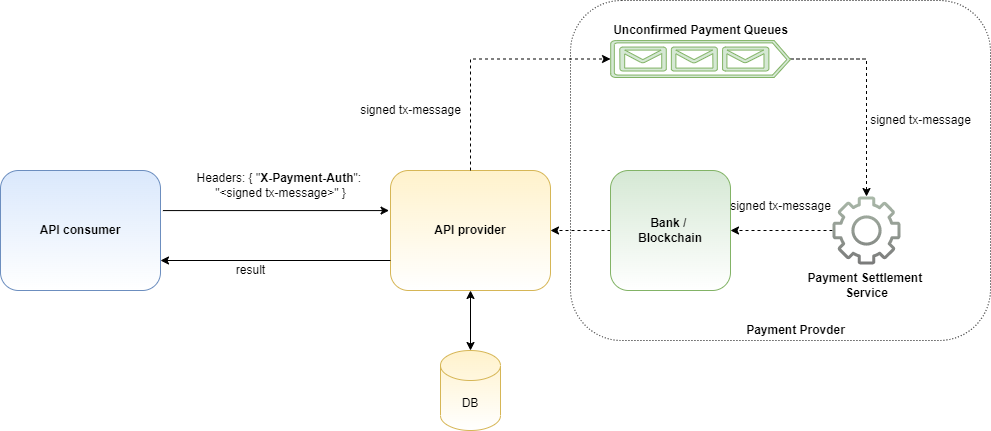

The diagram above was exported from draw.io. Its source (the exported page's mxGraphModel, read from the mxfile embedded in the PNG):
<mxGraphModel dx="1144" dy="579" grid="1" gridSize="10" guides="1" tooltips="1" connect="1" arrows="1" fold="1" page="1" pageScale="1" pageWidth="850" pageHeight="1100" math="0" shadow="0">
  <root>
    <mxCell id="0" />
    <mxCell id="1" parent="0" />
    <mxCell id="2" value="" style="rounded=1;whiteSpace=wrap;html=1;fillColor=none;gradientColor=none;dashed=1;dashPattern=1 2;" vertex="1" parent="1">
      <mxGeometry x="740" y="70" width="420" height="340" as="geometry" />
    </mxCell>
    <mxCell id="3" style="edgeStyle=orthogonalEdgeStyle;rounded=0;orthogonalLoop=1;jettySize=auto;html=1;startArrow=classic;startFill=1;" edge="1" source="4" target="15" parent="1">
      <mxGeometry relative="1" as="geometry" />
    </mxCell>
    <mxCell id="4" value="&lt;b&gt;API provider&lt;/b&gt;" style="rounded=1;whiteSpace=wrap;html=1;fillColor=#fff2cc;strokeColor=#d6b656;gradientColor=#ffffff;" vertex="1" parent="1">
      <mxGeometry x="560" y="240" width="160" height="120" as="geometry" />
    </mxCell>
    <mxCell id="5" value="" style="endArrow=classic;html=1;rounded=0;entryX=-0.009;entryY=0.334;entryDx=0;entryDy=0;entryPerimeter=0;startArrow=none;exitX=1.015;exitY=0.334;exitDx=0;exitDy=0;exitPerimeter=0;" edge="1" source="16" target="4" parent="1">
      <mxGeometry width="50" height="50" relative="1" as="geometry">
        <mxPoint x="230" y="280" as="sourcePoint" />
        <mxPoint x="280" y="230" as="targetPoint" />
      </mxGeometry>
    </mxCell>
    <mxCell id="6" value="" style="endArrow=classic;html=1;rounded=0;entryX=1;entryY=0.75;entryDx=0;entryDy=0;exitX=0;exitY=0.75;exitDx=0;exitDy=0;" edge="1" source="4" target="16" parent="1">
      <mxGeometry width="50" height="50" relative="1" as="geometry">
        <mxPoint x="240" y="290" as="sourcePoint" />
        <mxPoint x="488.55999999999995" y="290.08000000000004" as="targetPoint" />
      </mxGeometry>
    </mxCell>
    <mxCell id="7" value="Headers: { &quot;&lt;b&gt;X-Payment-Auth&lt;/b&gt;&quot;: &lt;br&gt;&quot;&amp;lt;signed tx-message&amp;gt;&quot; }" style="text;html=1;align=center;verticalAlign=middle;resizable=0;points=[];autosize=1;strokeColor=none;fillColor=none;" vertex="1" parent="1">
      <mxGeometry x="360" y="240" width="180" height="30" as="geometry" />
    </mxCell>
    <mxCell id="8" value="result" style="text;html=1;align=center;verticalAlign=middle;resizable=0;points=[];autosize=1;strokeColor=none;fillColor=none;" vertex="1" parent="1">
      <mxGeometry x="400" y="330" width="40" height="20" as="geometry" />
    </mxCell>
    <mxCell id="9" style="edgeStyle=orthogonalEdgeStyle;rounded=0;orthogonalLoop=1;jettySize=auto;html=1;dashed=1;startArrow=none;startFill=0;" edge="1" source="10" target="12" parent="1">
      <mxGeometry relative="1" as="geometry" />
    </mxCell>
    <mxCell id="10" value="" style="sketch=0;outlineConnect=0;fillColor=#ABBAAA;strokeColor=#82b366;dashed=0;verticalLabelPosition=bottom;verticalAlign=top;align=center;html=1;fontSize=12;fontStyle=0;aspect=fixed;pointerEvents=1;shape=mxgraph.aws4.gear;gradientColor=#7A7A7A;" vertex="1" parent="1">
      <mxGeometry x="1002" y="266" width="68" height="68" as="geometry" />
    </mxCell>
    <mxCell id="11" style="edgeStyle=orthogonalEdgeStyle;rounded=0;orthogonalLoop=1;jettySize=auto;html=1;entryX=1;entryY=0.5;entryDx=0;entryDy=0;dashed=1;startArrow=none;startFill=0;" edge="1" source="12" target="4" parent="1">
      <mxGeometry relative="1" as="geometry" />
    </mxCell>
    <mxCell id="12" value="&lt;b&gt;Bank /&amp;nbsp;&lt;br&gt;Blockchain&lt;/b&gt;" style="rounded=1;whiteSpace=wrap;html=1;fillColor=#d5e8d4;strokeColor=#82b366;gradientColor=#ffffff;" vertex="1" parent="1">
      <mxGeometry x="780" y="240" width="120" height="120" as="geometry" />
    </mxCell>
    <mxCell id="13" value="signed tx-message" style="text;html=1;align=center;verticalAlign=middle;resizable=0;points=[];autosize=1;strokeColor=none;fillColor=none;" vertex="1" parent="1">
      <mxGeometry x="520" y="170" width="120" height="20" as="geometry" />
    </mxCell>
    <mxCell id="14" value="Payment Settlement &lt;br&gt;Service" style="text;html=1;align=center;verticalAlign=middle;resizable=0;points=[];autosize=1;strokeColor=none;fillColor=none;fontStyle=1" vertex="1" parent="1">
      <mxGeometry x="971" y="340" width="130" height="30" as="geometry" />
    </mxCell>
    <mxCell id="15" value="DB" style="shape=cylinder3;whiteSpace=wrap;html=1;boundedLbl=1;backgroundOutline=1;size=15;fillColor=#fff2cc;strokeColor=#d6b656;gradientColor=#ffffff;" vertex="1" parent="1">
      <mxGeometry x="610" y="420" width="60" height="80" as="geometry" />
    </mxCell>
    <mxCell id="16" value="&lt;b&gt;API consumer&lt;/b&gt;" style="rounded=1;whiteSpace=wrap;html=1;fillColor=#dae8fc;strokeColor=#6c8ebf;gradientColor=#ffffff;" vertex="1" parent="1">
      <mxGeometry x="170" y="240" width="160" height="120" as="geometry" />
    </mxCell>
    <mxCell id="17" value="signed tx-message" style="text;html=1;align=center;verticalAlign=middle;resizable=0;points=[];autosize=1;strokeColor=none;fillColor=none;" vertex="1" parent="1">
      <mxGeometry x="890" y="266" width="120" height="20" as="geometry" />
    </mxCell>
    <mxCell id="18" style="edgeStyle=orthogonalEdgeStyle;rounded=0;orthogonalLoop=1;jettySize=auto;html=1;dashed=1;startArrow=none;startFill=0;" edge="1" source="19" target="10" parent="1">
      <mxGeometry relative="1" as="geometry" />
    </mxCell>
    <mxCell id="19" value="" style="verticalLabelPosition=bottom;html=1;verticalAlign=top;align=center;strokeColor=#82b366;fillColor=#d5e8d4;shape=mxgraph.azure.queue_generic;pointerEvents=1;" vertex="1" parent="1">
      <mxGeometry x="780" y="110" width="180" height="37" as="geometry" />
    </mxCell>
    <mxCell id="20" style="edgeStyle=orthogonalEdgeStyle;rounded=0;orthogonalLoop=1;jettySize=auto;html=1;entryX=0;entryY=0.5;entryDx=0;entryDy=0;entryPerimeter=0;dashed=1;startArrow=none;startFill=0;exitX=0.5;exitY=0;exitDx=0;exitDy=0;" edge="1" source="4" target="19" parent="1">
      <mxGeometry relative="1" as="geometry">
        <Array as="points">
          <mxPoint x="640" y="129" />
        </Array>
      </mxGeometry>
    </mxCell>
    <mxCell id="21" value="Unconfirmed Payment Queues" style="text;html=1;align=center;verticalAlign=middle;resizable=0;points=[];autosize=1;strokeColor=none;fillColor=none;fontStyle=1" vertex="1" parent="1">
      <mxGeometry x="775" y="90" width="190" height="20" as="geometry" />
    </mxCell>
    <mxCell id="22" value="signed tx-message" style="text;html=1;align=center;verticalAlign=middle;resizable=0;points=[];autosize=1;strokeColor=none;fillColor=none;" vertex="1" parent="1">
      <mxGeometry x="1030" y="180" width="120" height="20" as="geometry" />
    </mxCell>
    <mxCell id="23" value="Payment Provder" style="text;html=1;align=center;verticalAlign=middle;resizable=0;points=[];autosize=1;strokeColor=none;fillColor=none;fontStyle=1" vertex="1" parent="1">
      <mxGeometry x="910" y="390" width="110" height="20" as="geometry" />
    </mxCell>
  </root>
</mxGraphModel>